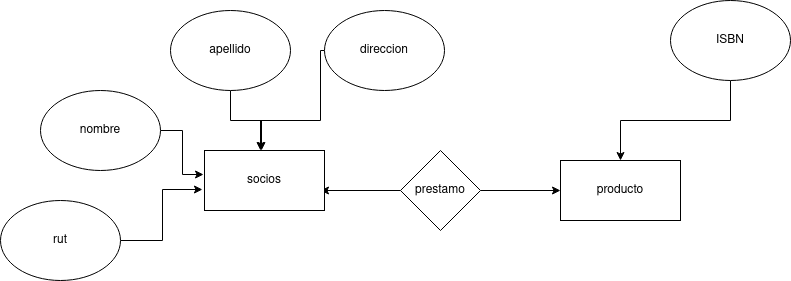

The diagram above was exported from draw.io. Its source (the exported page's mxGraphModel, read from the mxfile embedded in the PNG):
<mxGraphModel dx="1350" dy="793" grid="1" gridSize="10" guides="1" tooltips="1" connect="1" arrows="1" fold="1" page="1" pageScale="1" pageWidth="827" pageHeight="1169" math="0" shadow="0">
  <root>
    <mxCell id="0" />
    <mxCell id="1" parent="0" />
    <mxCell id="DQZ6SFVuTkOfUK-Xuzeb-16" style="edgeStyle=orthogonalEdgeStyle;rounded=0;orthogonalLoop=1;jettySize=auto;html=1;entryX=-0.017;entryY=0.65;entryDx=0;entryDy=0;entryPerimeter=0;" edge="1" parent="1" source="DQZ6SFVuTkOfUK-Xuzeb-1" target="DQZ6SFVuTkOfUK-Xuzeb-19">
      <mxGeometry relative="1" as="geometry">
        <mxPoint x="230" y="320" as="targetPoint" />
      </mxGeometry>
    </mxCell>
    <mxCell id="DQZ6SFVuTkOfUK-Xuzeb-1" value="rut" style="ellipse;whiteSpace=wrap;html=1;" vertex="1" parent="1">
      <mxGeometry x="30" y="340" width="120" height="80" as="geometry" />
    </mxCell>
    <mxCell id="DQZ6SFVuTkOfUK-Xuzeb-11" style="edgeStyle=orthogonalEdgeStyle;rounded=0;orthogonalLoop=1;jettySize=auto;html=1;entryX=-0.008;entryY=0.4;entryDx=0;entryDy=0;entryPerimeter=0;" edge="1" parent="1" source="DQZ6SFVuTkOfUK-Xuzeb-2" target="DQZ6SFVuTkOfUK-Xuzeb-19">
      <mxGeometry relative="1" as="geometry">
        <mxPoint x="230.96000000000004" y="314" as="targetPoint" />
      </mxGeometry>
    </mxCell>
    <mxCell id="DQZ6SFVuTkOfUK-Xuzeb-2" value="nombre" style="ellipse;whiteSpace=wrap;html=1;" vertex="1" parent="1">
      <mxGeometry x="70" y="230" width="120" height="80" as="geometry" />
    </mxCell>
    <mxCell id="DQZ6SFVuTkOfUK-Xuzeb-9" style="edgeStyle=orthogonalEdgeStyle;rounded=0;orthogonalLoop=1;jettySize=auto;html=1;" edge="1" parent="1" source="DQZ6SFVuTkOfUK-Xuzeb-3">
      <mxGeometry relative="1" as="geometry">
        <mxPoint x="291" y="290" as="targetPoint" />
      </mxGeometry>
    </mxCell>
    <mxCell id="DQZ6SFVuTkOfUK-Xuzeb-3" value="apellido" style="ellipse;whiteSpace=wrap;html=1;" vertex="1" parent="1">
      <mxGeometry x="200" y="150" width="120" height="80" as="geometry" />
    </mxCell>
    <mxCell id="DQZ6SFVuTkOfUK-Xuzeb-10" style="edgeStyle=orthogonalEdgeStyle;rounded=0;orthogonalLoop=1;jettySize=auto;html=1;" edge="1" parent="1" source="DQZ6SFVuTkOfUK-Xuzeb-4">
      <mxGeometry relative="1" as="geometry">
        <mxPoint x="290" y="290" as="targetPoint" />
        <Array as="points">
          <mxPoint x="350" y="190" />
          <mxPoint x="350" y="260" />
          <mxPoint x="290" y="260" />
        </Array>
      </mxGeometry>
    </mxCell>
    <mxCell id="DQZ6SFVuTkOfUK-Xuzeb-4" value="direccion" style="ellipse;whiteSpace=wrap;html=1;" vertex="1" parent="1">
      <mxGeometry x="354" y="150" width="120" height="80" as="geometry" />
    </mxCell>
    <mxCell id="DQZ6SFVuTkOfUK-Xuzeb-14" style="edgeStyle=orthogonalEdgeStyle;rounded=0;orthogonalLoop=1;jettySize=auto;html=1;entryX=0;entryY=0.5;entryDx=0;entryDy=0;" edge="1" parent="1" source="DQZ6SFVuTkOfUK-Xuzeb-6" target="DQZ6SFVuTkOfUK-Xuzeb-7">
      <mxGeometry relative="1" as="geometry" />
    </mxCell>
    <mxCell id="DQZ6SFVuTkOfUK-Xuzeb-17" style="edgeStyle=orthogonalEdgeStyle;rounded=0;orthogonalLoop=1;jettySize=auto;html=1;" edge="1" parent="1" source="DQZ6SFVuTkOfUK-Xuzeb-6">
      <mxGeometry relative="1" as="geometry">
        <mxPoint x="350" y="330" as="targetPoint" />
      </mxGeometry>
    </mxCell>
    <mxCell id="DQZ6SFVuTkOfUK-Xuzeb-6" value="prestamo" style="rhombus;whiteSpace=wrap;html=1;" vertex="1" parent="1">
      <mxGeometry x="430" y="290" width="80" height="80" as="geometry" />
    </mxCell>
    <mxCell id="DQZ6SFVuTkOfUK-Xuzeb-7" value="producto" style="rounded=0;whiteSpace=wrap;html=1;" vertex="1" parent="1">
      <mxGeometry x="590" y="300" width="120" height="60" as="geometry" />
    </mxCell>
    <mxCell id="DQZ6SFVuTkOfUK-Xuzeb-18" style="edgeStyle=orthogonalEdgeStyle;rounded=0;orthogonalLoop=1;jettySize=auto;html=1;" edge="1" parent="1" source="DQZ6SFVuTkOfUK-Xuzeb-8" target="DQZ6SFVuTkOfUK-Xuzeb-7">
      <mxGeometry relative="1" as="geometry" />
    </mxCell>
    <mxCell id="DQZ6SFVuTkOfUK-Xuzeb-8" value="ISBN" style="ellipse;whiteSpace=wrap;html=1;" vertex="1" parent="1">
      <mxGeometry x="700" y="140" width="120" height="80" as="geometry" />
    </mxCell>
    <mxCell id="DQZ6SFVuTkOfUK-Xuzeb-19" value="socios" style="rounded=0;whiteSpace=wrap;html=1;" vertex="1" parent="1">
      <mxGeometry x="234" y="290" width="120" height="60" as="geometry" />
    </mxCell>
  </root>
</mxGraphModel>